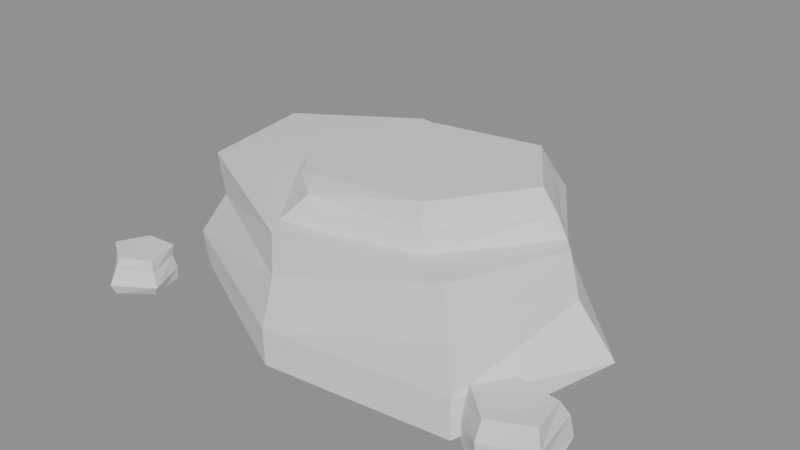 # Source: rocher_b.blend  (saved by Blender 5.3.31; exported with 4.5.12 LTS)
import bpy
from mathutils import Matrix  # noqa: F401  (used for matrix-valued properties, if any)

bpy.ops.wm.read_factory_settings(use_empty=True)
scene = bpy.context.scene
scene.name = 'Scene'

# ---- materials (node trees are filled in below, after node groups)
mat_vc = bpy.data.materials.new('vc')
mat_vc.use_backface_culling = True
mat_vc.diffuse_color = (1.0, 1.0, 1.0, 1.0)
mat_vc.roughness = 0.9

# ---- material node trees
mat_vc.use_nodes = True; mat_vc.node_tree.nodes.clear()
_N = mat_vc.node_tree.nodes; _L = mat_vc.node_tree.links
n0 = _N.new('ShaderNodeBsdfPrincipled'); n0.name = 'Principled BSDF'; n0.location = (-200, 100)
n0.inputs[10].default_value = 0.005
n1 = _N.new('ShaderNodeOutputMaterial'); n1.name = 'Material Output'; n1.location = (200, 100)
_L.new(n0.outputs[0], n1.inputs[0])
n1.is_active_output = True

# ---- meshes
me_rocher_b = bpy.data.meshes.new('rocher_b')
me_rocher_b.from_pydata([(0.4092, -0.3172, 0.0), (0.5019, -0.01678, 0.0), (0.2594, 0.2803, 0.0), (-0.1976, 0.3679, 0.0), (-0.5078, 0.1782, 0.0), (-0.4443, -0.1498, 0.0), (-0.03499, -0.3633, 0.0), (0.4044, -0.3134, 0.08891), (0.5773, -0.01929, 0.09188), (0.278, 0.3005, 0.09199), (-0.2152, 0.4008, 0.08995), (-0.5594, 0.1963, 0.0904), (-0.4565, -0.1539, 0.08781), (-0.03512, -0.3647, 0.08791), (0.3858, -0.299, 0.1981), (0.4853, -0.01622, 0.1956), (0.2465, 0.2665, 0.1931), (-0.1947, 0.3626, 0.2019), (-0.4779, 0.1677, 0.2013), (-0.389, -0.1311, 0.1972), (-0.03199, -0.3321, 0.1969), (0.3561, -0.276, 0.2997), (0.4591, -0.01534, 0.2935), (0.2295, 0.248, 0.2991), (-0.1789, 0.3331, 0.2939), (-0.4494, 0.1577, 0.2934), (-0.4023, -0.1356, 0.2982), (-0.03147, -0.3268, 0.2926), (0.2623, -0.2277, 0.25), (0.4369, 0.02122, 0.25), (0.2729, 0.1948, 0.25), (-0.007614, 0.1663, 0.25), (-0.1727, -0.05808, 0.25), (-0.03329, -0.2353, 0.25), (0.2516, -0.2121, 0.2917), (0.4293, 0.02023, 0.2922), (0.2954, 0.2264, 0.2925), (-0.0285, 0.1968, 0.2918), (-0.2196, -0.06417, 0.2908), (-0.0636, -0.2779, 0.2914), (0.2478, -0.2066, 0.3421), (0.4046, 0.01702, 0.3412), (0.2768, 0.2003, 0.3422), (-0.01198, 0.1727, 0.3421), (-0.1715, -0.05792, 0.3405), (-0.02702, -0.2265, 0.3411), (0.2363, -0.1898, 0.3934), (0.3717, 0.01274, 0.3916), (0.2595, 0.176, 0.3934), (0.00829, 0.1431, 0.3891), (-0.1487, -0.05495, 0.393), (-0.03359, -0.2357, 0.3943), (0.6182, -0.3287, 0.0), (0.5843, -0.2143, 0.0), (0.4779, -0.1995, 0.0), (0.4177, -0.2974, 0.0), (0.5055, -0.3785, 0.0), (0.6048, -0.3221, 0.03387), (0.6003, -0.1979, 0.03443), (0.4684, -0.1814, 0.03806), (0.4159, -0.2977, 0.03437), (0.5064, -0.3726, 0.0368), (0.6078, -0.3235, 0.07682), (0.5934, -0.205, 0.08359), (0.4771, -0.1981, 0.07973), (0.4251, -0.2961, 0.08091), (0.5057, -0.3773, 0.0795), (0.5981, -0.3187, 0.1245), (0.579, -0.2197, 0.1147), (0.4847, -0.2125, 0.1204), (0.4326, -0.2948, 0.1249), (0.5081, -0.3611, 0.1245), (-0.4331, -0.3259, 0.0), (-0.4533, -0.2426, 0.0), (-0.5442, -0.2315, 0.0), (-0.5717, -0.319, 0.0), (-0.5044, -0.3799, 0.0), (-0.4146, -0.333, 0.02594), (-0.4518, -0.2407, 0.02764), (-0.5424, -0.2344, 0.02776), (-0.5785, -0.3209, 0.02542), (-0.5051, -0.3931, 0.02633), (-0.4308, -0.3267, 0.05763), (-0.4581, -0.2485, 0.06232), (-0.5432, -0.2332, 0.05913), (-0.5733, -0.3195, 0.05699), (-0.504, -0.374, 0.06176), (-0.4358, -0.3248, 0.0856), (-0.4549, -0.2445, 0.08814), (-0.5329, -0.2491, 0.08831), (-0.5724, -0.3192, 0.08655), (-0.5035, -0.3634, 0.08642)], [], [(0, 1, 8, 7), (1, 2, 9, 8), (2, 3, 10, 9), (3, 4, 11, 10), (4, 5, 12, 11), (5, 6, 13, 12), (6, 0, 7, 13), (7, 8, 15, 14), (8, 9, 16, 15), (9, 10, 17, 16), (10, 11, 18, 17), (11, 12, 19, 18), (12, 13, 20, 19), (13, 7, 14, 20), (14, 15, 22, 21), (15, 16, 23, 22), (16, 17, 24, 23), (17, 18, 25, 24), (18, 19, 26, 25), (19, 20, 27, 26), (20, 14, 21, 27), (21, 22, 23, 24, 25, 26, 27), (28, 29, 35, 34), (29, 30, 36, 35), (30, 31, 37, 36), (31, 32, 38, 37), (32, 33, 39, 38), (33, 28, 34, 39), (34, 35, 41, 40), (35, 36, 42, 41), (36, 37, 43, 42), (37, 38, 44, 43), (38, 39, 45, 44), (39, 34, 40, 45), (40, 41, 47, 46), (41, 42, 48, 47), (42, 43, 49, 48), (43, 44, 50, 49), (44, 45, 51, 50), (45, 40, 46, 51), (33, 32, 31, 30, 29, 28), (46, 47, 48, 49, 50, 51), (52, 53, 58, 57), (53, 54, 59, 58), (54, 55, 60, 59), (55, 56, 61, 60), (56, 52, 57, 61), (57, 58, 63, 62), (58, 59, 64, 63), (59, 60, 65, 64), (60, 61, 66, 65), (61, 57, 62, 66), (62, 63, 68, 67), (63, 64, 69, 68), (64, 65, 70, 69), (65, 66, 71, 70), (66, 62, 67, 71), (67, 68, 69, 70, 71), (72, 73, 78, 77), (73, 74, 79, 78), (74, 75, 80, 79), (75, 76, 81, 80), (76, 72, 77, 81), (77, 78, 83, 82), (78, 79, 84, 83), (79, 80, 85, 84), (80, 81, 86, 85), (81, 77, 82, 86), (82, 83, 88, 87), (83, 84, 89, 88), (84, 85, 90, 89), (85, 86, 91, 90), (86, 82, 87, 91), (87, 88, 89, 90, 91)])
_k = set([(0, 1), (0, 6), (0, 7), (1, 2), (1, 8), (2, 3), (2, 9), (3, 4), (3, 10), (4, 5), (4, 11), (5, 6), (5, 12), (6, 13), (7, 8), (7, 13), (7, 14), (8, 9), (8, 15), (9, 10), (9, 16), (10, 11), (10, 17), (11, 12), (11, 18), (12, 13), (12, 19), (13, 20), (14, 15), (14, 20), (14, 21), (15, 16), (15, 22), (16, 17), (16, 23), (17, 18), (17, 24), (18, 19), (18, 25), (19, 20), (19, 26), (20, 27), (21, 22), (21, 27), (22, 23), (23, 24), (24, 25), (25, 26), (26, 27), (28, 29), (28, 33), (28, 34), (29, 30), (29, 35), (30, 31), (30, 36), (31, 32), (31, 37), (32, 33), (32, 38), (33, 39), (34, 35), (34, 39), (34, 40), (35, 36), (35, 41), (36, 37), (36, 42), (37, 38), (37, 43), (38, 39), (38, 44), (39, 45), (40, 41), (40, 45), (40, 46), (41, 42), (41, 47), (42, 43), (42, 48), (43, 44), (43, 49), (44, 45), (44, 50), (45, 51), (46, 47), (46, 51), (47, 48), (48, 49), (49, 50), (50, 51), (52, 53), (52, 56), (52, 57), (53, 54), (53, 58), (54, 55), (54, 59), (55, 56), (55, 60), (56, 61), (57, 58), (57, 61), (57, 62), (58, 59), (58, 63), (59, 60), (59, 64), (60, 61), (60, 65), (61, 66), (62, 63), (62, 66), (62, 67), (63, 64), (63, 68), (64, 65), (64, 69), (65, 66), (65, 70), (66, 71), (67, 68), (67, 71), (68, 69), (69, 70), (70, 71), (72, 73), (72, 76), (72, 77), (73, 74), (73, 78), (74, 75), (74, 79), (75, 76), (75, 80), (76, 81), (77, 78), (77, 81), (77, 82), (78, 79), (78, 83), (79, 80), (79, 84), (80, 81), (80, 85), (81, 86), (82, 83), (82, 86), (82, 87), (83, 84), (83, 88), (84, 85), (84, 89), (85, 86), (85, 90), (86, 91), (87, 88), (87, 91), (88, 89), (89, 90), (90, 91)])
me_rocher_b.attributes.new('sharp_edge', 'BOOLEAN', 'EDGE').data.foreach_set('value', [ (min(e.vertices), max(e.vertices)) in _k for e in me_rocher_b.edges])
_ca = me_rocher_b.color_attributes.new('Col', 'FLOAT_COLOR', 'CORNER')
_ca.data.foreach_set('color', [0.2391, 0.11, 0.05922, 1.0, 0.2256, 0.104, 0.05615, 1.0, 0.2476, 0.1138, 0.06116, 1.0, 0.03381, 0.0175, 0.01062, 1.0, 0.2547, 0.1169, 0.06278, 1.0, 0.2547, 0.1169, 0.06278, 1.0, 0.2694, 0.1234, 0.06608, 1.0, 0.2694, 0.1234, 0.06608, 1.0, 0.2255, 0.104, 0.05613, 1.0, 0.2255, 0.104, 0.05613, 1.0, 0.2381, 0.1096, 0.05899, 1.0, 0.2384, 0.1097, 0.05906, 1.0, 0.2603, 0.1194, 0.06404, 1.0, 0.2603, 0.1194, 0.06404, 1.0, 0.275, 0.1259, 0.06736, 1.0, 0.2749, 0.1258, 0.06735, 1.0, 0.2604, 0.1194, 0.06405, 1.0, 0.2545, 0.1168, 0.06272, 1.0, 0.2622, 0.1202, 0.06447, 1.0, 0.2751, 0.1259, 0.06737, 1.0, 0.2273, 0.1048, 0.05654, 1.0, 0.2819, 0.1289, 0.06892, 1.0, 0.2975, 0.1357, 0.07242, 1.0, 0.225, 0.1038, 0.05602, 1.0, 0.2548, 0.1169, 0.06278, 1.0, 0.2487, 0.1143, 0.0614, 1.0, 0.2616, 0.12, 0.06434, 1.0, 0.2687, 0.1231, 0.06594, 1.0, 0.05571, 0.02614, 0.01598, 1.0, 0.1342, 0.05943, 0.03457, 1.0, 0.1419, 0.06264, 0.03633, 1.0, 0.1327, 0.05878, 0.03421, 1.0, 0.1382, 0.06107, 0.03547, 1.0, 0.1361, 0.06022, 0.035, 1.0, 0.1415, 0.06247, 0.03624, 1.0, 0.1416, 0.0625, 0.03626, 1.0, 0.1407, 0.06212, 0.03605, 1.0, 0.1405, 0.06205, 0.03601, 1.0, 0.1498, 0.06594, 0.03815, 1.0, 0.1491, 0.06563, 0.03798, 1.0, 0.1426, 0.06291, 0.03649, 1.0, 0.1426, 0.06293, 0.03649, 1.0, 0.152, 0.06684, 0.03865, 1.0, 0.152, 0.06686, 0.03866, 1.0, 0.1171, 0.05226, 0.0306, 1.0, 0.1118, 0.05003, 0.02937, 1.0, 0.1162, 0.05188, 0.03039, 1.0, 0.1247, 0.05545, 0.03237, 1.0, 0.114, 0.05094, 0.02987, 1.0, 0.1329, 0.05888, 0.03426, 1.0, 0.1365, 0.06037, 0.03509, 1.0, 0.1323, 0.05863, 0.03412, 1.0, 0.127, 0.05641, 0.0329, 1.0, 0.1238, 0.05504, 0.03214, 1.0, 0.1342, 0.0594, 0.03455, 1.0, 0.1352, 0.05983, 0.03479, 1.0, 0.2453, 0.1128, 0.06064, 1.0, 0.2569, 0.1179, 0.06327, 1.0, 0.2763, 0.1264, 0.06764, 1.0, 0.2762, 0.1264, 0.06763, 1.0, 0.2838, 0.1297, 0.06934, 1.0, 0.2855, 0.1305, 0.06972, 1.0, 0.2777, 0.127, 0.06796, 1.0, 0.3115, 0.1419, 0.07557, 1.0, 0.296, 0.1351, 0.0721, 1.0, 0.2976, 0.1358, 0.07244, 1.0, 0.3138, 0.1429, 0.07609, 1.0, 0.3148, 0.1433, 0.07631, 1.0, 0.3141, 0.1431, 0.07617, 1.0, 0.314, 0.143, 0.07614, 1.0, 0.3312, 0.1506, 0.08, 1.0, 0.3313, 0.1506, 0.08002, 1.0, 0.244, 0.1122, 0.06034, 1.0, 0.2404, 0.1106, 0.05951, 1.0, 0.2759, 0.1263, 0.06756, 1.0, 0.2709, 0.1241, 0.06643, 1.0, 0.2949, 0.1346, 0.07184, 1.0, 0.3143, 0.1431, 0.07619, 1.0, 0.326, 0.1483, 0.07884, 1.0, 0.3324, 0.1511, 0.08027, 1.0, 0.3251, 0.1479, 0.07864, 1.0, 0.3254, 0.148, 0.07869, 1.0, 0.3451, 0.1567, 0.08311, 1.0, 0.3437, 0.1561, 0.0828, 1.0, 0.414, 0.1868, 0.09845, 1.0, 0.3301, 0.1501, 0.07974, 1.0, 0.2889, 0.132, 0.07049, 1.0, 0.4316, 0.1945, 0.1024, 1.0, 0.4332, 0.1952, 0.1027, 1.0, 0.43, 0.1938, 0.102, 1.0, 0.3582, 0.1624, 0.08603, 1.0, 0.292, 0.1334, 0.0712, 1.0, 0.2937, 0.1341, 0.07157, 1.0, 0.3005, 0.1371, 0.07309, 1.0, 0.3008, 0.1372, 0.07318, 1.0, 0.2525, 0.1159, 0.06227, 1.0, 0.2965, 0.1353, 0.07219, 1.0, 0.285, 0.1303, 0.06962, 1.0, 0.2662, 0.122, 0.06537, 1.0, 0.2953, 0.1348, 0.07193, 1.0, 0.2953, 0.1348, 0.07193, 1.0, 0.3025, 0.138, 0.07355, 1.0, 0.1855, 0.08627, 0.04697, 1.0, 0.2937, 0.1341, 0.07158, 1.0, 0.2937, 0.1341, 0.07158, 1.0, 0.3007, 0.1372, 0.07315, 1.0, 0.3009, 0.1372, 0.07318, 1.0, 0.309, 0.1408, 0.07501, 1.0, 0.309, 0.1408, 0.07501, 1.0, 0.3164, 0.1441, 0.07668, 1.0, 0.3163, 0.144, 0.07666, 1.0, 0.3009, 0.1373, 0.07319, 1.0, 0.3009, 0.1373, 0.07319, 1.0, 0.3082, 0.1405, 0.07483, 1.0, 0.3081, 0.1404, 0.07482, 1.0, 0.1428, 0.06722, 0.03707, 1.0, 0.1667, 0.07789, 0.04262, 1.0, 0.2489, 0.1144, 0.06145, 1.0, 0.2253, 0.1039, 0.05609, 1.0, 0.2966, 0.1354, 0.07223, 1.0, 0.2967, 0.1354, 0.07224, 1.0, 0.3052, 0.1391, 0.07415, 1.0, 0.305, 0.1391, 0.07411, 1.0, 0.2821, 0.129, 0.06896, 1.0, 0.1962, 0.09104, 0.04943, 1.0, 0.2595, 0.119, 0.06385, 1.0, 0.2934, 0.134, 0.07151, 1.0, 0.2097, 0.09701, 0.05252, 1.0, 0.1969, 0.09134, 0.04959, 1.0, 0.2593, 0.119, 0.06381, 1.0, 0.2678, 0.1227, 0.06573, 1.0, 0.3632, 0.1646, 0.08715, 1.0, 0.4008, 0.181, 0.09551, 1.0, 0.397, 0.1794, 0.09467, 1.0, 0.4272, 0.1926, 0.1014, 1.0, 0.2167, 0.1001, 0.05412, 1.0, 0.1981, 0.09189, 0.04987, 1.0, 0.2737, 0.1253, 0.06707, 1.0, 0.2643, 0.1211, 0.06493, 1.0, 0.2699, 0.1236, 0.0662, 1.0, 0.2879, 0.1315, 0.07027, 1.0, 0.3041, 0.1386, 0.0739, 1.0, 0.2912, 0.133, 0.07101, 1.0, 0.3094, 0.141, 0.0751, 1.0, 0.3095, 0.1411, 0.07514, 1.0, 0.3186, 0.145, 0.07716, 1.0, 0.3182, 0.1449, 0.07709, 1.0, 0.2919, 0.1333, 0.07116, 1.0, 0.2707, 0.124, 0.06639, 1.0, 0.3012, 0.1374, 0.07326, 1.0, 0.3095, 0.141, 0.07512, 1.0, 0.2847, 0.1301, 0.06954, 1.0, 0.2792, 0.1277, 0.0683, 1.0, 0.3117, 0.142, 0.07562, 1.0, 0.3044, 0.1388, 0.07399, 1.0, 0.2389, 0.11, 0.05919, 1.0, 0.2343, 0.1079, 0.05813, 1.0, 0.2931, 0.1338, 0.07143, 1.0, 0.2761, 0.1264, 0.06761, 1.0, 0.261, 0.1197, 0.0642, 1.0, 0.2605, 0.1195, 0.06409, 1.0, 0.3045, 0.1388, 0.074, 1.0, 0.3099, 0.1412, 0.07522, 1.0, 0.2914, 0.1331, 0.07106, 1.0, 0.2914, 0.1331, 0.07106, 1.0, 0.2914, 0.1331, 0.07106, 1.0, 0.2914, 0.1331, 0.07106, 1.0, 0.2909, 0.1328, 0.07094, 1.0, 0.2908, 0.1328, 0.07092, 1.0, 0.4814, 0.2162, 0.1134, 1.0, 0.4809, 0.216, 0.1133, 1.0, 0.4814, 0.2162, 0.1134, 1.0, 0.4802, 0.2157, 0.1131, 1.0, 0.4813, 0.2162, 0.1133, 1.0, 0.4817, 0.2163, 0.1134, 1.0, 0.2295, 0.1058, 0.05705, 1.0, 0.2295, 0.1058, 0.05705, 1.0, 0.2344, 0.108, 0.05816, 1.0, 0.2343, 0.1079, 0.05814, 1.0, 0.2237, 0.1032, 0.05572, 1.0, 0.1992, 0.09238, 0.05013, 1.0, 0.1534, 0.07196, 0.03954, 1.0, 0.2235, 0.1031, 0.05567, 1.0, 0.1319, 0.06233, 0.03451, 1.0, 0.03051, 0.01594, 0.00975, 1.0, 0.02537, 0.01348, 0.00838, 1.0, 0.0359, 0.01849, 0.01116, 1.0, 0.2001, 0.09276, 0.05032, 1.0, 0.248, 0.1139, 0.06124, 1.0, 0.2529, 0.1161, 0.06236, 1.0, 0.1957, 0.0908, 0.04931, 1.0, 0.2309, 0.1064, 0.05736, 1.0, 0.2309, 0.1064, 0.05736, 1.0, 0.2271, 0.1047, 0.0565, 1.0, 0.2361, 0.1087, 0.05855, 1.0, 0.1471, 0.0648, 0.03752, 1.0, 0.1472, 0.06482, 0.03754, 1.0, 0.1515, 0.06662, 0.03853, 1.0, 0.1509, 0.06637, 0.03839, 1.0, 0.09061, 0.04107, 0.02438, 1.0, 0.04649, 0.02213, 0.0137, 1.0, 0.05233, 0.02467, 0.01515, 1.0, 0.09042, 0.04099, 0.02434, 1.0, 0.01263, 0.00692, 0.004785, 1.0, 0.01155, 0.006405, 0.00447, 1.0, 0.01413, 0.007627, 0.005214, 1.0, 0.01223, 0.006731, 0.004669, 1.0, 0.09692, 0.04374, 0.02587, 1.0, 0.1225, 0.0545, 0.03184, 1.0, 0.1256, 0.0558, 0.03256, 1.0, 0.1045, 0.04693, 0.02765, 1.0, 0.1143, 0.05107, 0.02994, 1.0, 0.1141, 0.05099, 0.0299, 1.0, 0.117, 0.0522, 0.03057, 1.0, 0.1172, 0.05228, 0.03061, 1.0, 0.2634, 0.1208, 0.06474, 1.0, 0.2645, 0.1212, 0.06499, 1.0, 0.2695, 0.1234, 0.06611, 1.0, 0.2711, 0.1241, 0.06647, 1.0, 0.2331, 0.1074, 0.05786, 1.0, 0.1379, 0.06505, 0.03593, 1.0, 0.1651, 0.07718, 0.04225, 1.0, 0.2375, 0.1093, 0.05887, 1.0, 0.03335, 0.01729, 0.0105, 1.0, 0.03462, 0.01789, 0.01083, 1.0, 0.04364, 0.02213, 0.01315, 1.0, 0.04447, 0.02251, 0.01336, 1.0, 0.2109, 0.09756, 0.0528, 1.0, 0.2634, 0.1207, 0.06473, 1.0, 0.2646, 0.1213, 0.065, 1.0, 0.2383, 0.1097, 0.05905, 1.0, 0.2687, 0.1231, 0.06594, 1.0, 0.2683, 0.1229, 0.06584, 1.0, 0.2761, 0.1263, 0.06759, 1.0, 0.2761, 0.1263, 0.06759, 1.0, 0.4038, 0.1823, 0.09618, 1.0, 0.3888, 0.1758, 0.09284, 1.0, 0.3355, 0.1525, 0.08096, 1.0, 0.3343, 0.1519, 0.08069, 1.0, 0.3926, 0.1775, 0.0937, 1.0, 0.1964, 0.09111, 0.04947, 1.0, 0.1867, 0.08681, 0.04725, 1.0, 0.1733, 0.08085, 0.04416, 1.0, 0.1967, 0.09127, 0.04955, 1.0, 0.1979, 0.09179, 0.04982, 1.0, 0.2286, 0.1054, 0.05684, 1.0, 0.2274, 0.1048, 0.05656, 1.0, 0.182, 0.08472, 0.04616, 1.0, 0.2305, 0.1062, 0.05728, 1.0, 0.2305, 0.1062, 0.05728, 1.0, 0.2341, 0.1078, 0.0581, 1.0, 0.2345, 0.108, 0.05817, 1.0, 0.277, 0.1268, 0.06782, 1.0, 0.277, 0.1268, 0.06782, 1.0, 0.2816, 0.1288, 0.06884, 1.0, 0.2814, 0.1287, 0.0688, 1.0, 0.2746, 0.1257, 0.06727, 1.0, 0.2746, 0.1257, 0.06727, 1.0, 0.279, 0.1276, 0.06827, 1.0, 0.2791, 0.1277, 0.06828, 1.0, 0.09323, 0.04218, 0.025, 1.0, 0.07289, 0.03353, 0.02016, 1.0, 0.07032, 0.03243, 0.01954, 1.0, 0.09078, 0.04114, 0.02442, 1.0, 0.08275, 0.03773, 0.02251, 1.0, 0.1061, 0.04761, 0.02802, 1.0, 0.1019, 0.04585, 0.02705, 1.0, 0.08686, 0.03948, 0.02349, 1.0, 0.1136, 0.05079, 0.02979, 1.0, 0.1135, 0.05073, 0.02975, 1.0, 0.1156, 0.05161, 0.03024, 1.0, 0.1157, 0.05167, 0.03028, 1.0, 0.1461, 0.06439, 0.0373, 1.0, 0.1462, 0.06443, 0.03732, 1.0, 0.1493, 0.06572, 0.03803, 1.0, 0.1489, 0.06554, 0.03793, 1.0, 0.1394, 0.06159, 0.03576, 1.0, 0.1381, 0.06105, 0.03546, 1.0, 0.1402, 0.06191, 0.03593, 1.0, 0.1418, 0.06258, 0.0363, 1.0, 0.2332, 0.1074, 0.05789, 1.0, 0.1951, 0.09053, 0.04917, 1.0, 0.1951, 0.09054, 0.04917, 1.0, 0.2297, 0.1059, 0.0571, 1.0, 0.1786, 0.0832, 0.04538, 1.0, 0.2194, 0.1013, 0.05474, 1.0, 0.2209, 0.102, 0.05508, 1.0, 0.1845, 0.08585, 0.04675, 1.0, 0.2703, 0.1238, 0.06629, 1.0, 0.2699, 0.1236, 0.06621, 1.0, 0.2748, 0.1258, 0.0673, 1.0, 0.2751, 0.1259, 0.06737, 1.0, 0.2538, 0.1165, 0.06255, 1.0, 0.2455, 0.1128, 0.06068, 1.0, 0.2583, 0.1185, 0.06358, 1.0, 0.2583, 0.1185, 0.06359, 1.0, 0.299, 0.1364, 0.07275, 1.0, 0.2945, 0.1344, 0.07175, 1.0, 0.3007, 0.1372, 0.07315, 1.0, 0.3034, 0.1384, 0.07377, 1.0, 0.4043, 0.1826, 0.09629, 1.0, 0.3914, 0.1769, 0.09344, 1.0, 0.4137, 0.1867, 0.09839, 1.0, 0.415, 0.1872, 0.09866, 1.0, 0.4148, 0.1872, 0.09863, 1.0])
me_rocher_b.materials.append(mat_vc)
me_rocher_b.update()

# ---- objects
ob_rocher_b = bpy.data.objects.new('rocher_b', me_rocher_b)

# ---- transforms, parenting, visibility, modifiers, constraints
ob_rocher_b.location = (0.0, 0.0, 0.0)

# ---- collection membership
scene.collection.objects.link(ob_rocher_b)

# ---- scene / render settings (as saved in the file)
scene.frame_start = 1; scene.frame_end = 250; scene.frame_set(1)
scene.render.engine = 'BLENDER_EEVEE_NEXT'
scene.render.bake_bias = 0.0
scene.render.bake_samples = 0
scene.render.compositor_device = 'GPU'
scene.eevee.use_volume_custom_range = False
scene.eevee.fast_gi_thickness_near = 0.1
scene.eevee.fast_gi_thickness_far = 0.0
scene.eevee.ray_tracing_options.screen_trace_thickness = 0.1
bpy.context.view_layer.update()

# ---- added for rendering (the .blend has no active camera and no usable light): camera, sun + grey world if the file has none
cam_auto = bpy.data.cameras.new('AutoCamera')
cam_auto.lens = 50.0
cam_auto.sensor_width = 36.0
cam_auto.clip_end = 1000.0
ob_auto_camera = bpy.data.objects.new('AutoCamera', cam_auto)
scene.collection.objects.link(ob_auto_camera)
ob_auto_camera.location = (1.39781, -1.64972, 1.29951)
ob_auto_camera.rotation_euler = (1.09748, -7.21219e-08, 0.694738)
scene.camera = ob_auto_camera
light_auto_sun = bpy.data.lights.new('AutoSun', 'SUN')
light_auto_sun.energy = 3.0
light_auto_sun.angle = 0.0523599
ob_auto_sun = bpy.data.objects.new('AutoSun', light_auto_sun)
scene.collection.objects.link(ob_auto_sun)
ob_auto_sun.rotation_euler = (0.872665, 0.174533, 0.523599)
if scene.world is None:
    world_auto = bpy.data.worlds.new('AutoWorld')
    world_auto.color = (0.3, 0.3, 0.3)
    scene.world = world_auto
bpy.context.view_layer.update()
